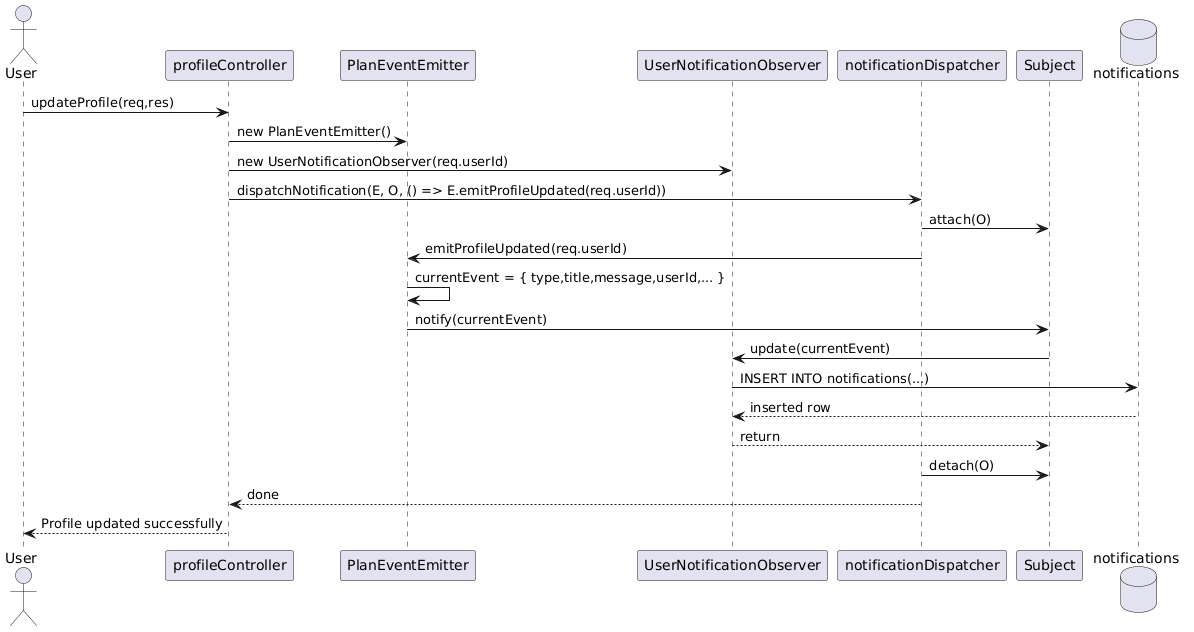

The diagram above was rendered by PlantUML. Its source (embedded in the PNG):
@startuml
actor User
participant profileController as PC
participant PlanEventEmitter as E
participant UserNotificationObserver as O
participant notificationDispatcher as D
participant Subject as S
database notifications as DB

User -> PC : updateProfile(req,res)

PC -> E : new PlanEventEmitter()
PC -> O : new UserNotificationObserver(req.userId)

PC -> D : dispatchNotification(E, O, () => E.emitProfileUpdated(req.userId))

D -> S : attach(O)

D -> E : emitProfileUpdated(req.userId)
E -> E : currentEvent = { type,title,message,userId,... }
E -> S : notify(currentEvent)

S -> O : update(currentEvent)
O -> DB : INSERT INTO notifications(...)
DB --> O : inserted row
O --> S : return

D -> S : detach(O)

D --> PC : done
PC --> User : Profile updated successfully
@enduml